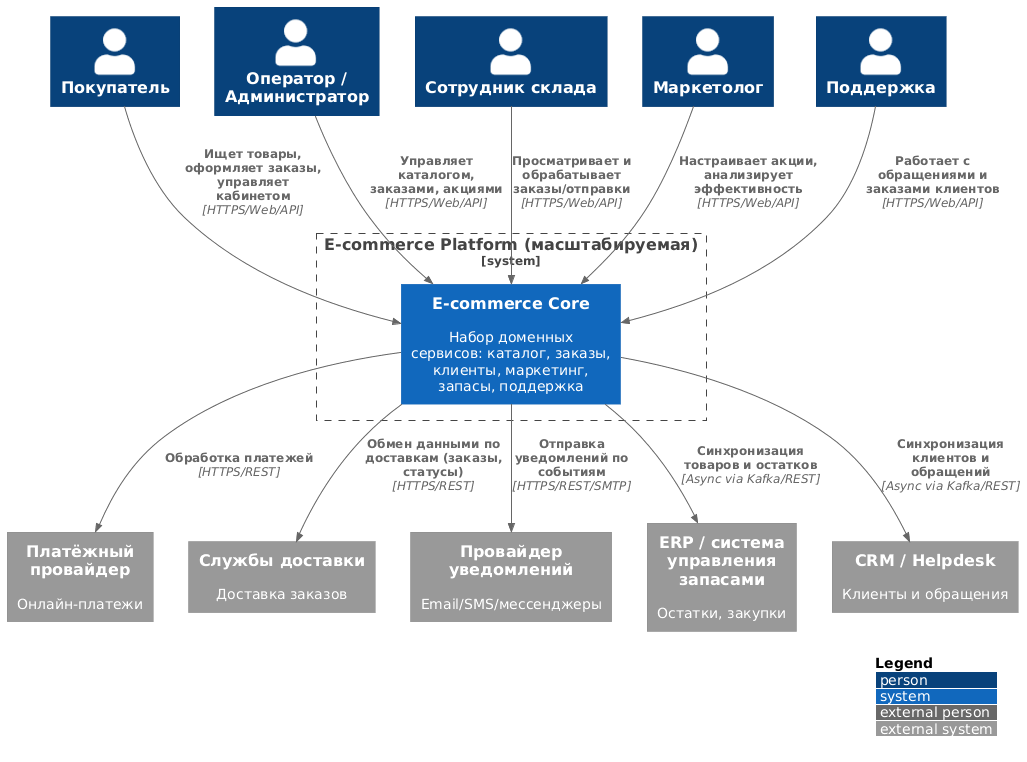

The diagram above was rendered by PlantUML. Its source (embedded in the PNG):
@startuml C1_Platform_Ecommerce
!include https://raw.githubusercontent.com/plantuml-stdlib/C4-PlantUML/master/C4_Context.puml

LAYOUT_WITH_LEGEND()

Person(customer, "Покупатель")
Person(operator, "Оператор / Администратор")
Person(warehouse, "Сотрудник склада")
Person(marketing, "Маркетолог")
Person(support, "Поддержка")

System_Boundary(ecom_platform, "E-commerce Platform (масштабируемая)") {
  System(ecom_core, "E-commerce Core", "Набор доменных сервисов: каталог, заказы, клиенты, маркетинг, запасы, поддержка")
}

System_Ext(payment, "Платёжный провайдер", "Онлайн‑платежи")
System_Ext(delivery, "Службы доставки", "Доставка заказов")
System_Ext(notification, "Провайдер уведомлений", "Email/SMS/мессенджеры")
System_Ext(erp, "ERP / система управления запасами", "Остатки, закупки")
System_Ext(crm, "CRM / Helpdesk", "Клиенты и обращения")

Rel(customer, ecom_core, "Ищет товары, оформляет заказы, управляет кабинетом", "HTTPS/Web/API")
Rel(operator, ecom_core, "Управляeт каталогом, заказами, акциями", "HTTPS/Web/API")
Rel(warehouse, ecom_core, "Просматривает и обрабатывает заказы/отправки", "HTTPS/Web/API")
Rel(marketing, ecom_core, "Настраивает акции, анализирует эффективность", "HTTPS/Web/API")
Rel(support, ecom_core, "Работает с обращениями и заказами клиентов", "HTTPS/Web/API")

Rel(ecom_core, payment, "Обработка платежей", "HTTPS/REST")
Rel(ecom_core, delivery, "Обмен данными по доставкам (заказы, статусы)", "HTTPS/REST")
Rel(ecom_core, notification, "Отправка уведомлений по событиям", "HTTPS/REST/SMTP")
Rel(ecom_core, erp, "Синхронизация товаров и остатков", "Async via Kafka/REST")
Rel(ecom_core, crm, "Синхронизация клиентов и обращений", "Async via Kafka/REST")

@enduml